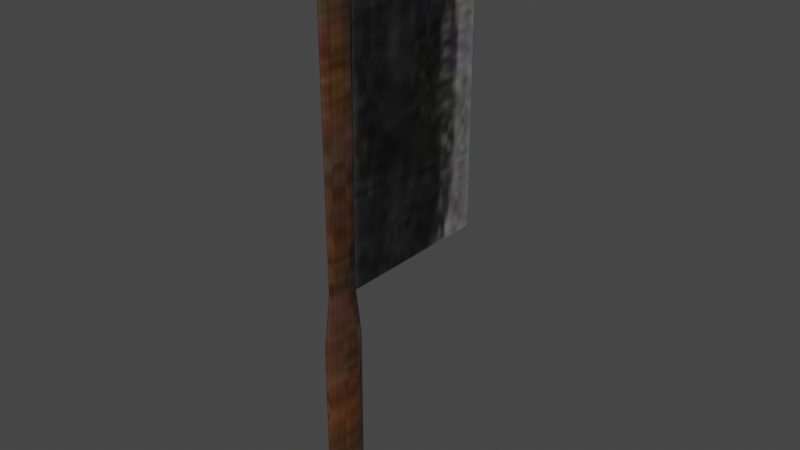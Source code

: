 # Source: knife.blend  (saved by Blender 3.6.13; exported with 4.5.12 LTS)
import bpy
from mathutils import Matrix  # noqa: F401  (used for matrix-valued properties, if any)

bpy.ops.wm.read_factory_settings(use_empty=True)
scene = bpy.context.scene
scene.name = 'Scene'

# ---- collections
col_collection = bpy.data.collections.new('Collection'); scene.collection.children.link(col_collection)

# ---- images (referenced by path relative to the original .blend; pixels are not part of the script)
import os
ASSET_DIR = os.environ.get("B2B_ASSET_DIR", "")  # directory of the original .blend (textures are referenced by path, not embedded)
HERE = os.path.dirname(os.path.abspath(__file__))  # packed textures are extracted next to this script under _unpacked/

def load_image(name, relpath, width, height, colorspace="sRGB"):
    """Load a texture the original file referenced (path relative to the .blend, or extracted next to this script)."""
    p = next((c for c in (os.path.join(HERE, relpath), os.path.join(ASSET_DIR, relpath)) if relpath and os.path.exists(c)), "")
    if p:
        img = bpy.data.images.load(p, check_existing=True)
        img.name = name
    else:  # same state as the original file: an image datablock whose file is absent (Cycles renders it pink)
        img = bpy.data.images.new(name, width, height)
        img.source = "FILE"
        img.filepath = "//" + (relpath or name)
    img.colorspace_settings.name = colorspace
    return img
img_knife_jpg = load_image('Knife.jpg', '_unpacked/Knife.78d779cb.jpg', 128, 128, 'sRGB')

# ---- materials (node trees are filled in below, after node groups)
mat_knife = bpy.data.materials.new('knife')
mat_knife.use_transparent_shadow = False

# ---- material node trees
mat_knife.use_nodes = True; mat_knife.node_tree.nodes.clear()
_N = mat_knife.node_tree.nodes; _L = mat_knife.node_tree.links
n0 = _N.new('ShaderNodeBsdfPrincipled'); n0.name = 'Principled BSDF'; n0.location = (10, 300)
n0.distribution = 'GGX'
n0.subsurface_method = 'RANDOM_WALK_SKIN'
n0.inputs[3].default_value = 1.45
n0.inputs[27].default_value = (0.0, 0.0, 0.0, 1.0)
n0.inputs[28].default_value = 1.0
n1 = _N.new('ShaderNodeOutputMaterial'); n1.name = 'Material Output'; n1.location = (300, 300)
n2 = _N.new('ShaderNodeTexImage'); n2.name = 'Image Texture'; n2.location = (-367, 153)
n2.image = img_knife_jpg
_L.new(n0.outputs[0], n1.inputs[0])
_L.new(n2.outputs[0], n0.inputs[0])
n1.is_active_output = True

# ---- world
world_world = bpy.data.worlds.new('World'); scene.world = world_world
world_world.use_nodes = True; world_world.node_tree.nodes.clear()
_N = world_world.node_tree.nodes; _L = world_world.node_tree.links
n0 = _N.new('ShaderNodeOutputWorld'); n0.name = 'World Output'; n0.location = (300, 300)
n1 = _N.new('ShaderNodeBackground'); n1.name = 'Background'; n1.location = (10, 300)
n1.inputs[0].default_value = (0.05088, 0.05088, 0.05088, 1.0)
_L.new(n1.outputs[0], n0.inputs[0])
n0.is_active_output = True
world_world.color = (0.05088, 0.05088, 0.05088)
world_world.use_sun_shadow = False
world_world.sun_shadow_jitter_overblur = 0.0

# ---- meshes
me_cube_001 = bpy.data.meshes.new('Cube.001')
me_cube_001.from_pydata([(-0.07774, -0.1366, 0.009041), (-0.07774, -0.1366, 0.0121), (-0.07774, 0.1354, 0.009041), (-0.07774, 0.1354, 0.0121), (0.07693, -0.1366, 0.009041), (0.07693, -0.1366, 0.0121), (0.07693, 0.1354, 0.009041), (0.07693, 0.1354, 0.0121), (-0.07122, -0.1312, 0.015), (-0.07122, -0.3448, 0.01642), (-0.0661, -0.1312, 0.01472), (-0.06413, -0.3448, 0.01603), (-0.06176, -0.1312, 0.01391), (-0.05813, -0.3448, 0.01492), (-0.05886, -0.1312, 0.01271), (-0.05412, -0.3448, 0.01326), (-0.05785, -0.1312, 0.01129), (-0.05271, -0.3448, 0.01129), (-0.05886, -0.1312, 0.009873), (-0.05412, -0.3448, 0.009328), (-0.06176, -0.1312, 0.008671), (-0.05813, -0.3448, 0.007664), (-0.0661, -0.1312, 0.007867), (-0.06413, -0.3448, 0.006552), (-0.07122, -0.1312, 0.007585), (-0.07122, -0.3448, 0.006161), (-0.07633, -0.1312, 0.007867), (-0.0783, -0.3448, 0.006552), (-0.08067, -0.1312, 0.008671), (-0.0843, -0.3448, 0.007664), (-0.08357, -0.1312, 0.009873), (-0.08831, -0.3448, 0.009328), (-0.08459, -0.1312, 0.01129), (-0.08972, -0.3448, 0.01129), (-0.08357, -0.1312, 0.01271), (-0.08831, -0.3448, 0.01326), (-0.08067, -0.1312, 0.01391), (-0.0843, -0.3448, 0.01492), (-0.07633, -0.1312, 0.01472), (-0.0783, -0.3448, 0.01603), (-0.07122, -0.174, 0.01657), (-0.06394, -0.174, 0.01616), (-0.05776, -0.174, 0.01502), (-0.05364, -0.174, 0.01331), (-0.05219, -0.174, 0.01129), (-0.05364, -0.174, 0.009273), (-0.05776, -0.174, 0.007562), (-0.06394, -0.174, 0.006419), (-0.07122, -0.174, 0.006017), (-0.0785, -0.174, 0.006419), (-0.08467, -0.174, 0.007562), (-0.08879, -0.174, 0.009273), (-0.09024, -0.174, 0.01129), (-0.08879, -0.174, 0.01331), (-0.08467, -0.174, 0.01502), (-0.0785, -0.174, 0.01616), (-0.07122, 0.1365, 0.01565), (-0.06521, 0.1365, 0.01531), (-0.06011, 0.1365, 0.01437), (-0.0567, 0.1365, 0.01296), (-0.05551, 0.1365, 0.01129), (-0.0567, 0.1365, 0.009625), (-0.06011, 0.1365, 0.008213), (-0.06521, 0.1365, 0.007269), (-0.07122, 0.1365, 0.006937), (-0.07723, 0.1365, 0.007269), (-0.08232, 0.1365, 0.008213), (-0.08573, 0.1365, 0.009625), (-0.08692, 0.1365, 0.01129), (-0.08573, 0.1365, 0.01296), (-0.08232, 0.1365, 0.01437), (-0.07723, 0.1365, 0.01531)], [], [(0, 1, 3, 2), (2, 3, 7, 6), (6, 7, 5, 4), (4, 5, 1, 0), (2, 6, 4, 0), (7, 3, 1, 5), (40, 9, 11, 41), (41, 11, 13, 42), (42, 13, 15, 43), (43, 15, 17, 44), (44, 17, 19, 45), (45, 19, 21, 46), (46, 21, 23, 47), (47, 23, 25, 48), (48, 25, 27, 49), (49, 27, 29, 50), (50, 29, 31, 51), (51, 31, 33, 52), (52, 33, 35, 53), (53, 35, 37, 54), (11, 9, 39, 37, 35, 33, 31, 29, 27, 25, 23, 21, 19, 17, 15, 13), (54, 37, 39, 55), (55, 39, 9, 40), (18, 20, 62, 61), (38, 55, 40, 8), (36, 54, 55, 38), (34, 53, 54, 36), (32, 52, 53, 34), (30, 51, 52, 32), (28, 50, 51, 30), (26, 49, 50, 28), (24, 48, 49, 26), (22, 47, 48, 24), (20, 46, 47, 22), (18, 45, 46, 20), (16, 44, 45, 18), (14, 43, 44, 16), (12, 42, 43, 14), (10, 41, 42, 12), (8, 40, 41, 10), (56, 57, 58, 59, 60, 61, 62, 63, 64, 65, 66, 67, 68, 69, 70, 71), (28, 30, 67, 66), (38, 8, 56, 71), (14, 16, 60, 59), (24, 26, 65, 64), (34, 36, 70, 69), (10, 12, 58, 57), (20, 22, 63, 62), (30, 32, 68, 67), (16, 18, 61, 60), (26, 28, 66, 65), (36, 38, 71, 70), (12, 14, 59, 58), (22, 24, 64, 63), (8, 10, 57, 56), (32, 34, 69, 68)])
_uv = me_cube_001.uv_layers.new(name='UVMap')
_uv.uv.foreach_set('vector', [0.004444, 0.9956, 0.004444, 0.9956, 0.004629, 0.4981, 0.004629, 0.4981, 0.004629, 0.4981, 0.004629, 0.4981, 0.2876, 0.4981, 0.2876, 0.4981, 0.2876, 0.4981, 0.2876, 0.4981, 0.2878, 0.9956, 0.2878, 0.9956, 0.2878, 0.9956, 0.2878, 0.9956, 0.004444, 0.9956, 0.004444, 0.9956, 0.004629, 0.4981, 0.2876, 0.4981, 0.2878, 0.9956, 0.004444, 0.9956, 0.7496, 0.9973, 0.4666, 0.9973, 0.4675, 0.4992, 0.7605, 0.4995, 0.3218, 0.581, 0.3116, 0.879, 0.3116, 0.879, 0.3218, 0.581, 0.3218, 0.581, 0.3116, 0.879, 0.3116, 0.879, 0.2989, 0.5799, 0.2989, 0.5799, 0.3116, 0.879, 0.3116, 0.879, 0.2989, 0.5799, 0.2989, 0.5799, 0.3116, 0.879, 0.2931, 0.8791, 0.2989, 0.5799, 0.4227, 0.5801, 0.4268, 0.8791, 0.4268, 0.8791, 0.4227, 0.5801, 0.4227, 0.5801, 0.4268, 0.8791, 0.4268, 0.8791, 0.4227, 0.5801, 0.4227, 0.5801, 0.4268, 0.8791, 0.4044, 0.879, 0.4227, 0.5801, 0.4227, 0.5801, 0.4044, 0.879, 0.4044, 0.879, 0.392, 0.5817, 0.392, 0.5817, 0.4044, 0.879, 0.3804, 0.879, 0.392, 0.5817, 0.392, 0.5817, 0.3804, 0.879, 0.3804, 0.879, 0.3686, 0.5831, 0.3686, 0.5831, 0.3804, 0.879, 0.3563, 0.879, 0.3686, 0.5831, 0.3686, 0.5831, 0.3563, 0.879, 0.3563, 0.879, 0.3686, 0.5831, 0.3686, 0.5831, 0.3563, 0.879, 0.3563, 0.879, 0.3503, 0.5826, 0.3503, 0.5826, 0.3563, 0.879, 0.3563, 0.879, 0.3503, 0.5826, 0.4404, 0.05084, 0.4404, 0.05084, 0.4466, 0.01722, 0.4379, 0.003095, 0.4379, 0.003095, 0.4379, 0.003095, 0.4488, 0.002753, 0.4466, 0.01722, 0.4466, 0.01722, 0.4528, 0.0341, 0.4404, 0.05084, 0.4404, 0.05084, 0.4433, 0.07316, 0.4433, 0.07316, 0.4404, 0.05084, 0.4404, 0.05084, 0.3503, 0.5826, 0.3563, 0.879, 0.3563, 0.879, 0.3503, 0.5826, 0.3503, 0.5826, 0.3563, 0.879, 0.3116, 0.879, 0.3218, 0.581, 0.4051, 0.5029, 0.4051, 0.5029, 0.4148, 0.0004284, 0.4148, 0.0004284, 0.3451, 0.504, 0.3503, 0.5826, 0.3218, 0.581, 0.3451, 0.504, 0.3451, 0.504, 0.3503, 0.5826, 0.3503, 0.5826, 0.3451, 0.504, 0.3655, 0.5047, 0.3503, 0.5826, 0.3503, 0.5826, 0.3451, 0.504, 0.3655, 0.5047, 0.3686, 0.5831, 0.3503, 0.5826, 0.3655, 0.5047, 0.3655, 0.5047, 0.3686, 0.5831, 0.3686, 0.5831, 0.3655, 0.5047, 0.3655, 0.5047, 0.3686, 0.5831, 0.3686, 0.5831, 0.3655, 0.5047, 0.3809, 0.504, 0.392, 0.5817, 0.3686, 0.5831, 0.3655, 0.5047, 0.4051, 0.5029, 0.392, 0.5817, 0.392, 0.5817, 0.3809, 0.504, 0.4051, 0.5029, 0.4227, 0.5801, 0.392, 0.5817, 0.4051, 0.5029, 0.4051, 0.5029, 0.4227, 0.5801, 0.4227, 0.5801, 0.4051, 0.5029, 0.4051, 0.5029, 0.4227, 0.5801, 0.4227, 0.5801, 0.4051, 0.5029, 0.4051, 0.5029, 0.4227, 0.5801, 0.4227, 0.5801, 0.4051, 0.5029, 0.3172, 0.5027, 0.2989, 0.5799, 0.2989, 0.5799, 0.3172, 0.5027, 0.3172, 0.5027, 0.2989, 0.5799, 0.2989, 0.5799, 0.3172, 0.5027, 0.3172, 0.5027, 0.3218, 0.581, 0.2989, 0.5799, 0.3172, 0.5027, 0.3451, 0.504, 0.3218, 0.581, 0.3218, 0.581, 0.3172, 0.5027, 0.4418, 0.1011, 0.4418, 0.1011, 0.4407, 0.12, 0.4407, 0.12, 0.4407, 0.12, 0.4407, 0.12, 0.4407, 0.12, 0.4418, 0.1011, 0.4418, 0.1011, 0.4433, 0.07316, 0.4433, 0.07316, 0.4433, 0.07316, 0.4433, 0.07316, 0.4433, 0.07316, 0.4433, 0.07316, 0.4433, 0.07316, 0.3655, 0.5047, 0.3655, 0.5047, 0.3632, 3.661e-05, 0.3632, 3.661e-05, 0.3451, 0.504, 0.3451, 0.504, 0.3372, 0.000203, 0.3372, 0.000203, 0.3172, 0.5027, 0.3172, 0.5027, 0.2986, 0.0003866, 0.2986, 0.0003866, 0.4051, 0.5029, 0.3809, 0.504, 0.3891, 0.000203, 0.3891, 0.000203, 0.3655, 0.5047, 0.3451, 0.504, 0.3632, 3.661e-05, 0.3632, 3.661e-05, 0.3172, 0.5027, 0.3172, 0.5027, 0.3155, 0.0003927, 0.3155, 0.0003927, 0.4051, 0.5029, 0.4051, 0.5029, 0.4148, 0.0004284, 0.4148, 0.0004284, 0.3655, 0.5047, 0.3655, 0.5047, 0.3632, 3.661e-05, 0.3632, 3.661e-05, 0.4051, 0.5029, 0.4051, 0.5029, 0.4148, 0.0004284, 0.4379, 0.003095, 0.3809, 0.504, 0.3655, 0.5047, 0.3632, 3.661e-05, 0.3891, 0.000203, 0.3451, 0.504, 0.3451, 0.504, 0.3372, 0.000203, 0.3632, 3.661e-05, 0.3172, 0.5027, 0.3172, 0.5027, 0.2986, 0.0003866, 0.3155, 0.0003927, 0.4051, 0.5029, 0.4051, 0.5029, 0.3891, 0.000203, 0.4148, 0.0004284, 0.3451, 0.504, 0.3172, 0.5027, 0.3155, 0.0003927, 0.3372, 0.000203, 0.3655, 0.5047, 0.3655, 0.5047, 0.3632, 3.661e-05, 0.3632, 3.661e-05])
me_cube_001.materials.append(mat_knife)
me_cube_001.use_mirror_x = True
me_cube_001.update()

# ---- objects
ob_knife = bpy.data.objects.new('knife', me_cube_001)

# ---- transforms, parenting, visibility, modifiers, constraints
ob_knife.location = (0.0, 0.0, 0.4388)
ob_knife.rotation_euler = (1.571, -4.371e-08, 1.571)
ob_knife.lineart.crease_threshold = 0.0
ob_knife.use_mesh_mirror_x = True

# ---- collection membership
col_collection.objects.link(ob_knife)

# ---- scene / render settings (as saved in the file)
scene.frame_start = 1; scene.frame_end = 250; scene.frame_set(179)
scene.render.engine = 'BLENDER_EEVEE_NEXT'
scene.cycles.use_denoising = False
scene.cycles.samples = 128
scene.cycles.sampling_pattern = 'TABULATED_SOBOL'
scene.cycles.use_adaptive_sampling = False
scene.cycles.use_light_tree = False
scene.view_settings.view_transform = 'Filmic'
bpy.context.view_layer.update()

# ---- added for rendering (the .blend has no active camera and no usable light): camera, sun
cam_auto = bpy.data.cameras.new('AutoCamera')
cam_auto.lens = 50.0
cam_auto.sensor_width = 36.0
cam_auto.clip_end = 1000.0
ob_auto_camera = bpy.data.objects.new('AutoCamera', cam_auto)
scene.collection.objects.link(ob_auto_camera)
ob_auto_camera.location = (0.482777, -0.572439, 0.71189)
ob_auto_camera.rotation_euler = (1.09748, -7.21219e-08, 0.694738)
scene.camera = ob_auto_camera
light_auto_sun = bpy.data.lights.new('AutoSun', 'SUN')
light_auto_sun.energy = 3.0
light_auto_sun.angle = 0.0523599
ob_auto_sun = bpy.data.objects.new('AutoSun', light_auto_sun)
scene.collection.objects.link(ob_auto_sun)
ob_auto_sun.rotation_euler = (0.872665, 0.174533, 0.523599)
bpy.context.view_layer.update()
